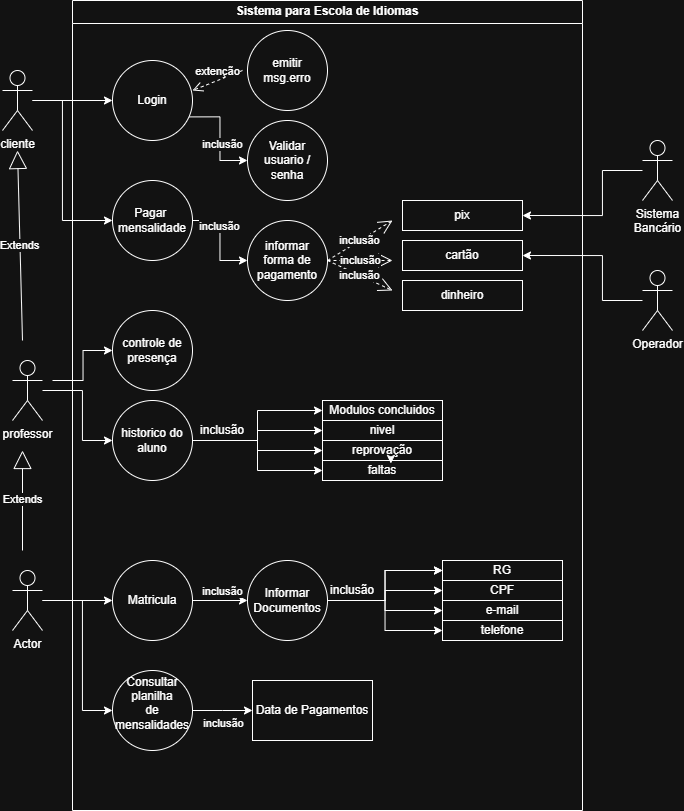

The diagram above was exported from draw.io. Its source (the exported page's mxGraphModel, read from the mxfile embedded in the PNG):
<mxGraphModel dx="1159" dy="788" grid="1" gridSize="10" guides="1" tooltips="1" connect="1" arrows="1" fold="1" page="1" pageScale="1" pageWidth="827" pageHeight="1169" math="0" shadow="0">
  <root>
    <mxCell id="0" />
    <mxCell id="1" parent="0" />
    <mxCell id="sjdSy4LZhDO6E8rsoQdN-4" edge="1" parent="1" source="sjdSy4LZhDO6E8rsoQdN-1" style="edgeStyle=orthogonalEdgeStyle;rounded=0;orthogonalLoop=1;jettySize=auto;html=1;" target="sjdSy4LZhDO6E8rsoQdN-3" value="">
      <mxGeometry relative="1" as="geometry" />
    </mxCell>
    <mxCell id="sjdSy4LZhDO6E8rsoQdN-13" edge="1" parent="1" source="sjdSy4LZhDO6E8rsoQdN-1" style="edgeStyle=orthogonalEdgeStyle;rounded=0;orthogonalLoop=1;jettySize=auto;html=1;" target="sjdSy4LZhDO6E8rsoQdN-12" value="">
      <mxGeometry relative="1" as="geometry">
        <Array as="points">
          <mxPoint x="130" y="140" />
          <mxPoint x="130" y="260" />
        </Array>
      </mxGeometry>
    </mxCell>
    <mxCell id="sjdSy4LZhDO6E8rsoQdN-1" parent="1" style="shape=umlActor;verticalLabelPosition=bottom;verticalAlign=top;html=1;outlineConnect=0;" value="cliente&lt;div&gt;&lt;br&gt;&lt;/div&gt;" vertex="1">
      <mxGeometry height="60" width="30" x="70" y="110" as="geometry" />
    </mxCell>
    <mxCell id="sjdSy4LZhDO6E8rsoQdN-7" edge="1" parent="1" source="sjdSy4LZhDO6E8rsoQdN-3" style="edgeStyle=orthogonalEdgeStyle;rounded=0;orthogonalLoop=1;jettySize=auto;html=1;exitX=0.935;exitY=0.705;exitDx=0;exitDy=0;exitPerimeter=0;" target="sjdSy4LZhDO6E8rsoQdN-5" value="">
      <mxGeometry relative="1" as="geometry" />
    </mxCell>
    <mxCell id="sjdSy4LZhDO6E8rsoQdN-77" connectable="0" parent="sjdSy4LZhDO6E8rsoQdN-7" style="edgeLabel;html=1;align=center;verticalAlign=middle;resizable=0;points=[];" value="inclusão" vertex="1">
      <mxGeometry relative="1" x="0.1617" y="2" as="geometry">
        <mxPoint as="offset" />
      </mxGeometry>
    </mxCell>
    <mxCell id="sjdSy4LZhDO6E8rsoQdN-3" parent="1" style="ellipse;whiteSpace=wrap;html=1;verticalAlign=middle;" value="Login" vertex="1">
      <mxGeometry height="80" width="80" x="180" y="100" as="geometry" />
    </mxCell>
    <mxCell id="sjdSy4LZhDO6E8rsoQdN-5" parent="1" style="ellipse;whiteSpace=wrap;html=1;verticalAlign=middle;" value="Validar&lt;div&gt;usuario /&lt;/div&gt;&lt;div&gt;senha&lt;/div&gt;" vertex="1">
      <mxGeometry height="80" width="80" x="315" y="160" as="geometry" />
    </mxCell>
    <mxCell id="sjdSy4LZhDO6E8rsoQdN-8" parent="1" style="ellipse;whiteSpace=wrap;html=1;aspect=fixed;" value="emitir msg.erro" vertex="1">
      <mxGeometry height="80" width="80" x="315" y="70" as="geometry" />
    </mxCell>
    <mxCell id="sjdSy4LZhDO6E8rsoQdN-26" edge="1" parent="1" style="edgeStyle=orthogonalEdgeStyle;rounded=0;orthogonalLoop=1;jettySize=auto;html=1;" target="sjdSy4LZhDO6E8rsoQdN-25" value="">
      <mxGeometry relative="1" as="geometry">
        <mxPoint x="120" y="420" as="sourcePoint" />
      </mxGeometry>
    </mxCell>
    <mxCell id="sjdSy4LZhDO6E8rsoQdN-28" edge="1" parent="1" source="sjdSy4LZhDO6E8rsoQdN-10" style="edgeStyle=orthogonalEdgeStyle;rounded=0;orthogonalLoop=1;jettySize=auto;html=1;" target="sjdSy4LZhDO6E8rsoQdN-27" value="">
      <mxGeometry relative="1" as="geometry">
        <Array as="points">
          <mxPoint x="150" y="430" />
          <mxPoint x="150" y="480" />
        </Array>
      </mxGeometry>
    </mxCell>
    <mxCell id="sjdSy4LZhDO6E8rsoQdN-10" parent="1" style="shape=umlActor;verticalLabelPosition=bottom;verticalAlign=top;html=1;outlineConnect=0;" value="professor&lt;div&gt;&lt;br&gt;&lt;/div&gt;" vertex="1">
      <mxGeometry height="60" width="30" x="80" y="400" as="geometry" />
    </mxCell>
    <mxCell id="sjdSy4LZhDO6E8rsoQdN-16" edge="1" parent="1" source="sjdSy4LZhDO6E8rsoQdN-12" style="edgeStyle=orthogonalEdgeStyle;rounded=0;orthogonalLoop=1;jettySize=auto;html=1;entryX=0;entryY=0.5;entryDx=0;entryDy=0;" target="sjdSy4LZhDO6E8rsoQdN-15">
      <mxGeometry relative="1" as="geometry" />
    </mxCell>
    <mxCell id="sjdSy4LZhDO6E8rsoQdN-83" connectable="0" parent="sjdSy4LZhDO6E8rsoQdN-16" style="edgeLabel;html=1;align=center;verticalAlign=middle;resizable=0;points=[];" value="inclusão" vertex="1">
      <mxGeometry relative="1" x="-0.2929" y="-1" as="geometry">
        <mxPoint y="-1" as="offset" />
      </mxGeometry>
    </mxCell>
    <mxCell id="sjdSy4LZhDO6E8rsoQdN-12" parent="1" style="ellipse;whiteSpace=wrap;html=1;verticalAlign=middle;" value="Pagar&amp;nbsp;&lt;div&gt;mensalidade&lt;/div&gt;" vertex="1">
      <mxGeometry height="80" width="80" x="180" y="220" as="geometry" />
    </mxCell>
    <mxCell id="sjdSy4LZhDO6E8rsoQdN-15" parent="1" style="ellipse;whiteSpace=wrap;html=1;aspect=fixed;" value="informar forma de pagamento" vertex="1">
      <mxGeometry height="80" width="80" x="315" y="260" as="geometry" />
    </mxCell>
    <mxCell id="sjdSy4LZhDO6E8rsoQdN-17" parent="1" style="whiteSpace=wrap;html=1;" value="pix" vertex="1">
      <mxGeometry height="30" width="120" x="470" y="240" as="geometry" />
    </mxCell>
    <mxCell id="sjdSy4LZhDO6E8rsoQdN-20" parent="1" style="whiteSpace=wrap;html=1;" value="cartão" vertex="1">
      <mxGeometry height="30" width="120" x="470" y="280" as="geometry" />
    </mxCell>
    <mxCell id="sjdSy4LZhDO6E8rsoQdN-21" parent="1" style="whiteSpace=wrap;html=1;" value="dinheiro" vertex="1">
      <mxGeometry height="30" width="120" x="470" y="320" as="geometry" />
    </mxCell>
    <mxCell id="sjdSy4LZhDO6E8rsoQdN-25" parent="1" style="ellipse;whiteSpace=wrap;html=1;verticalAlign=middle;" value="controle de presença" vertex="1">
      <mxGeometry height="80" width="80" x="180" y="350" as="geometry" />
    </mxCell>
    <mxCell id="sjdSy4LZhDO6E8rsoQdN-30" edge="1" parent="1" source="sjdSy4LZhDO6E8rsoQdN-27" style="edgeStyle=orthogonalEdgeStyle;rounded=0;orthogonalLoop=1;jettySize=auto;html=1;" target="sjdSy4LZhDO6E8rsoQdN-29" value="">
      <mxGeometry relative="1" as="geometry" />
    </mxCell>
    <mxCell id="sjdSy4LZhDO6E8rsoQdN-34" edge="1" parent="1" source="sjdSy4LZhDO6E8rsoQdN-27" style="edgeStyle=orthogonalEdgeStyle;rounded=0;orthogonalLoop=1;jettySize=auto;html=1;entryX=0;entryY=0.5;entryDx=0;entryDy=0;" target="sjdSy4LZhDO6E8rsoQdN-31">
      <mxGeometry relative="1" as="geometry" />
    </mxCell>
    <mxCell id="sjdSy4LZhDO6E8rsoQdN-35" edge="1" parent="1" source="sjdSy4LZhDO6E8rsoQdN-27" style="edgeStyle=orthogonalEdgeStyle;rounded=0;orthogonalLoop=1;jettySize=auto;html=1;entryX=0;entryY=0.5;entryDx=0;entryDy=0;" target="sjdSy4LZhDO6E8rsoQdN-32">
      <mxGeometry relative="1" as="geometry" />
    </mxCell>
    <mxCell id="sjdSy4LZhDO6E8rsoQdN-36" edge="1" parent="1" source="sjdSy4LZhDO6E8rsoQdN-27" style="edgeStyle=orthogonalEdgeStyle;rounded=0;orthogonalLoop=1;jettySize=auto;html=1;entryX=0;entryY=0.5;entryDx=0;entryDy=0;" target="sjdSy4LZhDO6E8rsoQdN-33">
      <mxGeometry relative="1" as="geometry" />
    </mxCell>
    <mxCell id="sjdSy4LZhDO6E8rsoQdN-27" parent="1" style="ellipse;whiteSpace=wrap;html=1;verticalAlign=middle;" value="historico do aluno" vertex="1">
      <mxGeometry height="80" width="80" x="180" y="440" as="geometry" />
    </mxCell>
    <mxCell id="sjdSy4LZhDO6E8rsoQdN-49" edge="1" parent="1" source="sjdSy4LZhDO6E8rsoQdN-37" style="edgeStyle=orthogonalEdgeStyle;rounded=0;orthogonalLoop=1;jettySize=auto;html=1;" target="sjdSy4LZhDO6E8rsoQdN-48" value="">
      <mxGeometry relative="1" as="geometry" />
    </mxCell>
    <mxCell id="sjdSy4LZhDO6E8rsoQdN-59" edge="1" parent="1" source="sjdSy4LZhDO6E8rsoQdN-37" style="edgeStyle=orthogonalEdgeStyle;rounded=0;orthogonalLoop=1;jettySize=auto;html=1;" target="sjdSy4LZhDO6E8rsoQdN-58" value="">
      <mxGeometry relative="1" as="geometry">
        <Array as="points">
          <mxPoint x="150" y="640" />
          <mxPoint x="150" y="750" />
        </Array>
      </mxGeometry>
    </mxCell>
    <mxCell id="sjdSy4LZhDO6E8rsoQdN-37" parent="1" style="shape=umlActor;verticalLabelPosition=bottom;verticalAlign=top;html=1;outlineConnect=0;" value="Actor" vertex="1">
      <mxGeometry height="60" width="30" x="80" y="610" as="geometry" />
    </mxCell>
    <mxCell id="sjdSy4LZhDO6E8rsoQdN-40" edge="1" parent="1" style="endArrow=block;endSize=16;endFill=0;html=1;rounded=0;" value="Extends">
      <mxGeometry relative="1" width="160" as="geometry">
        <mxPoint x="90" y="590" as="sourcePoint" />
        <mxPoint x="90" y="490" as="targetPoint" />
      </mxGeometry>
    </mxCell>
    <mxCell id="sjdSy4LZhDO6E8rsoQdN-41" edge="1" parent="1" style="endArrow=block;endSize=16;endFill=0;html=1;rounded=0;" value="Extends">
      <mxGeometry relative="1" width="160" as="geometry">
        <mxPoint x="90" y="380" as="sourcePoint" />
        <mxPoint x="85" y="190" as="targetPoint" />
      </mxGeometry>
    </mxCell>
    <mxCell id="sjdSy4LZhDO6E8rsoQdN-42" edge="1" parent="1" source="sjdSy4LZhDO6E8rsoQdN-15" style="endArrow=open;endSize=12;dashed=1;html=1;rounded=0;exitX=1;exitY=0.5;exitDx=0;exitDy=0;" value="inclusão">
      <mxGeometry relative="1" width="160" as="geometry">
        <mxPoint x="414" y="294.5" as="sourcePoint" />
        <mxPoint x="460" y="260" as="targetPoint" />
      </mxGeometry>
    </mxCell>
    <mxCell id="sjdSy4LZhDO6E8rsoQdN-44" edge="1" parent="1" source="sjdSy4LZhDO6E8rsoQdN-15" style="endArrow=open;endSize=12;dashed=1;html=1;rounded=0;exitX=1;exitY=0.5;exitDx=0;exitDy=0;" value="inclusão">
      <mxGeometry relative="1" width="160" as="geometry">
        <mxPoint x="414" y="299.5" as="sourcePoint" />
        <mxPoint x="460" y="300" as="targetPoint" />
      </mxGeometry>
    </mxCell>
    <mxCell id="sjdSy4LZhDO6E8rsoQdN-47" edge="1" parent="1" source="sjdSy4LZhDO6E8rsoQdN-15" style="endArrow=open;endSize=12;dashed=1;html=1;rounded=0;exitX=1;exitY=0.5;exitDx=0;exitDy=0;" value="inclusão">
      <mxGeometry relative="1" width="160" x="-0.014" as="geometry">
        <mxPoint as="offset" />
        <mxPoint x="414" y="300" as="sourcePoint" />
        <mxPoint x="460" y="330" as="targetPoint" />
      </mxGeometry>
    </mxCell>
    <mxCell id="sjdSy4LZhDO6E8rsoQdN-53" edge="1" parent="1" source="sjdSy4LZhDO6E8rsoQdN-48" style="edgeStyle=orthogonalEdgeStyle;rounded=0;orthogonalLoop=1;jettySize=auto;html=1;" target="sjdSy4LZhDO6E8rsoQdN-52" value="">
      <mxGeometry relative="1" as="geometry" />
    </mxCell>
    <mxCell id="sjdSy4LZhDO6E8rsoQdN-79" connectable="0" parent="sjdSy4LZhDO6E8rsoQdN-53" style="edgeLabel;html=1;align=center;verticalAlign=middle;resizable=0;points=[];" value="inclusão" vertex="1">
      <mxGeometry relative="1" x="0.1401" y="1" as="geometry">
        <mxPoint x="-2" y="-9" as="offset" />
      </mxGeometry>
    </mxCell>
    <mxCell id="sjdSy4LZhDO6E8rsoQdN-48" parent="1" style="ellipse;whiteSpace=wrap;html=1;verticalAlign=middle;" value="Matricula" vertex="1">
      <mxGeometry height="80" width="80" x="180" y="600" as="geometry" />
    </mxCell>
    <mxCell id="sjdSy4LZhDO6E8rsoQdN-55" edge="1" parent="1" source="sjdSy4LZhDO6E8rsoQdN-52" style="edgeStyle=orthogonalEdgeStyle;rounded=0;orthogonalLoop=1;jettySize=auto;html=1;" target="sjdSy4LZhDO6E8rsoQdN-54" value="">
      <mxGeometry relative="1" as="geometry" />
    </mxCell>
    <mxCell id="sjdSy4LZhDO6E8rsoQdN-57" edge="1" parent="1" source="sjdSy4LZhDO6E8rsoQdN-52" style="edgeStyle=orthogonalEdgeStyle;rounded=0;orthogonalLoop=1;jettySize=auto;html=1;" target="sjdSy4LZhDO6E8rsoQdN-56" value="">
      <mxGeometry relative="1" as="geometry" />
    </mxCell>
    <mxCell id="sjdSy4LZhDO6E8rsoQdN-66" edge="1" parent="1" source="sjdSy4LZhDO6E8rsoQdN-52" style="edgeStyle=orthogonalEdgeStyle;rounded=0;orthogonalLoop=1;jettySize=auto;html=1;" target="sjdSy4LZhDO6E8rsoQdN-54" value="">
      <mxGeometry relative="1" as="geometry" />
    </mxCell>
    <mxCell id="sjdSy4LZhDO6E8rsoQdN-69" edge="1" parent="1" source="sjdSy4LZhDO6E8rsoQdN-52" style="edgeStyle=orthogonalEdgeStyle;rounded=0;orthogonalLoop=1;jettySize=auto;html=1;" target="sjdSy4LZhDO6E8rsoQdN-68" value="">
      <mxGeometry relative="1" as="geometry" />
    </mxCell>
    <mxCell id="sjdSy4LZhDO6E8rsoQdN-71" edge="1" parent="1" source="sjdSy4LZhDO6E8rsoQdN-52" style="edgeStyle=orthogonalEdgeStyle;rounded=0;orthogonalLoop=1;jettySize=auto;html=1;" target="sjdSy4LZhDO6E8rsoQdN-70" value="">
      <mxGeometry relative="1" as="geometry" />
    </mxCell>
    <mxCell id="sjdSy4LZhDO6E8rsoQdN-52" parent="1" style="ellipse;whiteSpace=wrap;html=1;" value="Informar&lt;div&gt;Documentos&lt;/div&gt;" vertex="1">
      <mxGeometry height="80" width="80" x="315" y="600" as="geometry" />
    </mxCell>
    <mxCell id="sjdSy4LZhDO6E8rsoQdN-61" edge="1" parent="1" source="sjdSy4LZhDO6E8rsoQdN-58" style="edgeStyle=orthogonalEdgeStyle;rounded=0;orthogonalLoop=1;jettySize=auto;html=1;verticalAlign=top;" target="sjdSy4LZhDO6E8rsoQdN-60" value="inclusão&lt;div&gt;&lt;br&gt;&lt;/div&gt;">
      <mxGeometry relative="1" as="geometry">
        <Array as="points">
          <mxPoint x="290" y="750" />
          <mxPoint x="290" y="750" />
        </Array>
      </mxGeometry>
    </mxCell>
    <mxCell id="sjdSy4LZhDO6E8rsoQdN-58" parent="1" style="ellipse;whiteSpace=wrap;html=1;verticalAlign=middle;" value="Consultar&lt;div&gt;planilha&lt;/div&gt;&lt;div&gt;de&lt;/div&gt;&lt;div&gt;mensalidades&lt;/div&gt;&lt;div&gt;&lt;br&gt;&lt;/div&gt;" vertex="1">
      <mxGeometry height="80" width="80" x="180" y="710" as="geometry" />
    </mxCell>
    <mxCell id="sjdSy4LZhDO6E8rsoQdN-60" parent="1" style="whiteSpace=wrap;html=1;" value="Data de Pagamentos" vertex="1">
      <mxGeometry height="60" width="120" x="320" y="720" as="geometry" />
    </mxCell>
    <mxCell id="sjdSy4LZhDO6E8rsoQdN-62" parent="1" style="swimlane;whiteSpace=wrap;html=1;" value="Sistema para Escola de Idiomas" vertex="1">
      <mxGeometry height="810" width="510" x="140" y="40" as="geometry" />
    </mxCell>
    <mxCell id="sjdSy4LZhDO6E8rsoQdN-56" parent="sjdSy4LZhDO6E8rsoQdN-62" style="whiteSpace=wrap;html=1;" value="CPF" vertex="1">
      <mxGeometry height="20" width="120" x="370" y="580" as="geometry" />
    </mxCell>
    <mxCell id="sjdSy4LZhDO6E8rsoQdN-54" parent="sjdSy4LZhDO6E8rsoQdN-62" style="whiteSpace=wrap;html=1;" value="RG" vertex="1">
      <mxGeometry height="20" width="120" x="370" y="560" as="geometry" />
    </mxCell>
    <mxCell id="sjdSy4LZhDO6E8rsoQdN-68" parent="sjdSy4LZhDO6E8rsoQdN-62" style="whiteSpace=wrap;html=1;" value="e-mail" vertex="1">
      <mxGeometry height="20" width="120" x="370" y="600" as="geometry" />
    </mxCell>
    <mxCell id="sjdSy4LZhDO6E8rsoQdN-70" parent="sjdSy4LZhDO6E8rsoQdN-62" style="whiteSpace=wrap;html=1;" value="telefone" vertex="1">
      <mxGeometry height="20" width="120" x="370" y="620" as="geometry" />
    </mxCell>
    <mxCell id="sjdSy4LZhDO6E8rsoQdN-76" edge="1" parent="sjdSy4LZhDO6E8rsoQdN-62" style="html=1;verticalAlign=bottom;endArrow=open;dashed=1;endSize=8;curved=0;rounded=0;" value="extenção">
      <mxGeometry relative="1" as="geometry">
        <mxPoint x="170" y="70" as="sourcePoint" />
        <mxPoint x="120" y="90" as="targetPoint" />
      </mxGeometry>
    </mxCell>
    <mxCell id="sjdSy4LZhDO6E8rsoQdN-29" parent="sjdSy4LZhDO6E8rsoQdN-62" style="whiteSpace=wrap;html=1;" value="Modulos concluidos&lt;span style=&quot;color: rgba(0, 0, 0, 0); font-family: monospace; font-size: 0px; text-align: start; text-wrap-mode: nowrap;&quot;&gt;%3CmxGraphModel%3E%3Croot%3E%3CmxCell%20id%3D%220%22%2F%3E%3CmxCell%20id%3D%221%22%20parent%3D%220%22%2F%3E%3CmxCell%20id%3D%222%22%20parent%3D%221%22%20style%3D%22whiteSpace%3Dwrap%3Bhtml%3D1%3B%22%20value%3D%22pix%22%20vertex%3D%221%22%3E%3CmxGeometry%20height%3D%2230%22%20width%3D%22120%22%20x%3D%22470%22%20y%3D%22260%22%20as%3D%22geometry%22%2F%3E%3C%2FmxCell%3E%3C%2Froot%3E%3C%2FmxGraphModel%3E&lt;/span&gt;" vertex="1">
      <mxGeometry height="20" width="120" x="250" y="400" as="geometry" />
    </mxCell>
    <mxCell id="sjdSy4LZhDO6E8rsoQdN-31" parent="sjdSy4LZhDO6E8rsoQdN-62" style="whiteSpace=wrap;html=1;" value="nivel" vertex="1">
      <mxGeometry height="20" width="120" x="250" y="420" as="geometry" />
    </mxCell>
    <mxCell id="sjdSy4LZhDO6E8rsoQdN-33" parent="sjdSy4LZhDO6E8rsoQdN-62" style="whiteSpace=wrap;html=1;" value="faltas" vertex="1">
      <mxGeometry height="20" width="120" x="250" y="460" as="geometry" />
    </mxCell>
    <mxCell id="sjdSy4LZhDO6E8rsoQdN-32" parent="sjdSy4LZhDO6E8rsoQdN-62" style="whiteSpace=wrap;html=1;" value="reprovação" vertex="1">
      <mxGeometry height="20" width="120" x="250" y="440" as="geometry" />
    </mxCell>
    <mxCell id="sjdSy4LZhDO6E8rsoQdN-81" edge="1" parent="sjdSy4LZhDO6E8rsoQdN-62" source="sjdSy4LZhDO6E8rsoQdN-32" style="edgeStyle=orthogonalEdgeStyle;rounded=0;orthogonalLoop=1;jettySize=auto;html=1;exitX=0.5;exitY=1;exitDx=0;exitDy=0;entryX=0.57;entryY=1.147;entryDx=0;entryDy=0;entryPerimeter=0;" target="sjdSy4LZhDO6E8rsoQdN-32">
      <mxGeometry relative="1" as="geometry" />
    </mxCell>
    <mxCell id="sjdSy4LZhDO6E8rsoQdN-82" parent="sjdSy4LZhDO6E8rsoQdN-62" style="text;html=1;whiteSpace=wrap;strokeColor=none;fillColor=none;align=center;verticalAlign=middle;rounded=0;" value="inclusão" vertex="1">
      <mxGeometry height="30" width="60" x="120" y="415" as="geometry" />
    </mxCell>
    <mxCell id="sjdSy4LZhDO6E8rsoQdN-80" parent="sjdSy4LZhDO6E8rsoQdN-62" style="text;html=1;whiteSpace=wrap;strokeColor=none;fillColor=none;align=center;verticalAlign=middle;rounded=0;" value="inclusão" vertex="1">
      <mxGeometry height="30" width="60" x="250" y="575" as="geometry" />
    </mxCell>
    <mxCell id="sjdSy4LZhDO6E8rsoQdN-73" edge="1" parent="1" source="sjdSy4LZhDO6E8rsoQdN-72" style="edgeStyle=orthogonalEdgeStyle;rounded=0;orthogonalLoop=1;jettySize=auto;html=1;entryX=1;entryY=0.5;entryDx=0;entryDy=0;" target="sjdSy4LZhDO6E8rsoQdN-20">
      <mxGeometry relative="1" as="geometry">
        <Array as="points">
          <mxPoint x="670" y="340" />
          <mxPoint x="670" y="295" />
        </Array>
      </mxGeometry>
    </mxCell>
    <mxCell id="sjdSy4LZhDO6E8rsoQdN-72" parent="1" style="shape=umlActor;verticalLabelPosition=bottom;verticalAlign=top;html=1;outlineConnect=0;" value="Operador" vertex="1">
      <mxGeometry height="60" width="30" x="710" y="310" as="geometry" />
    </mxCell>
    <mxCell id="sjdSy4LZhDO6E8rsoQdN-75" edge="1" parent="1" source="sjdSy4LZhDO6E8rsoQdN-74" style="edgeStyle=orthogonalEdgeStyle;rounded=0;orthogonalLoop=1;jettySize=auto;html=1;entryX=1;entryY=0.5;entryDx=0;entryDy=0;" target="sjdSy4LZhDO6E8rsoQdN-17">
      <mxGeometry relative="1" as="geometry">
        <Array as="points">
          <mxPoint x="670" y="210" />
          <mxPoint x="670" y="255" />
        </Array>
      </mxGeometry>
    </mxCell>
    <mxCell id="sjdSy4LZhDO6E8rsoQdN-74" parent="1" style="shape=umlActor;verticalLabelPosition=bottom;verticalAlign=top;html=1;outlineConnect=0;" value="Sistema&lt;div&gt;Bancário&lt;/div&gt;" vertex="1">
      <mxGeometry height="60" width="30" x="710" y="180" as="geometry" />
    </mxCell>
  </root>
</mxGraphModel>